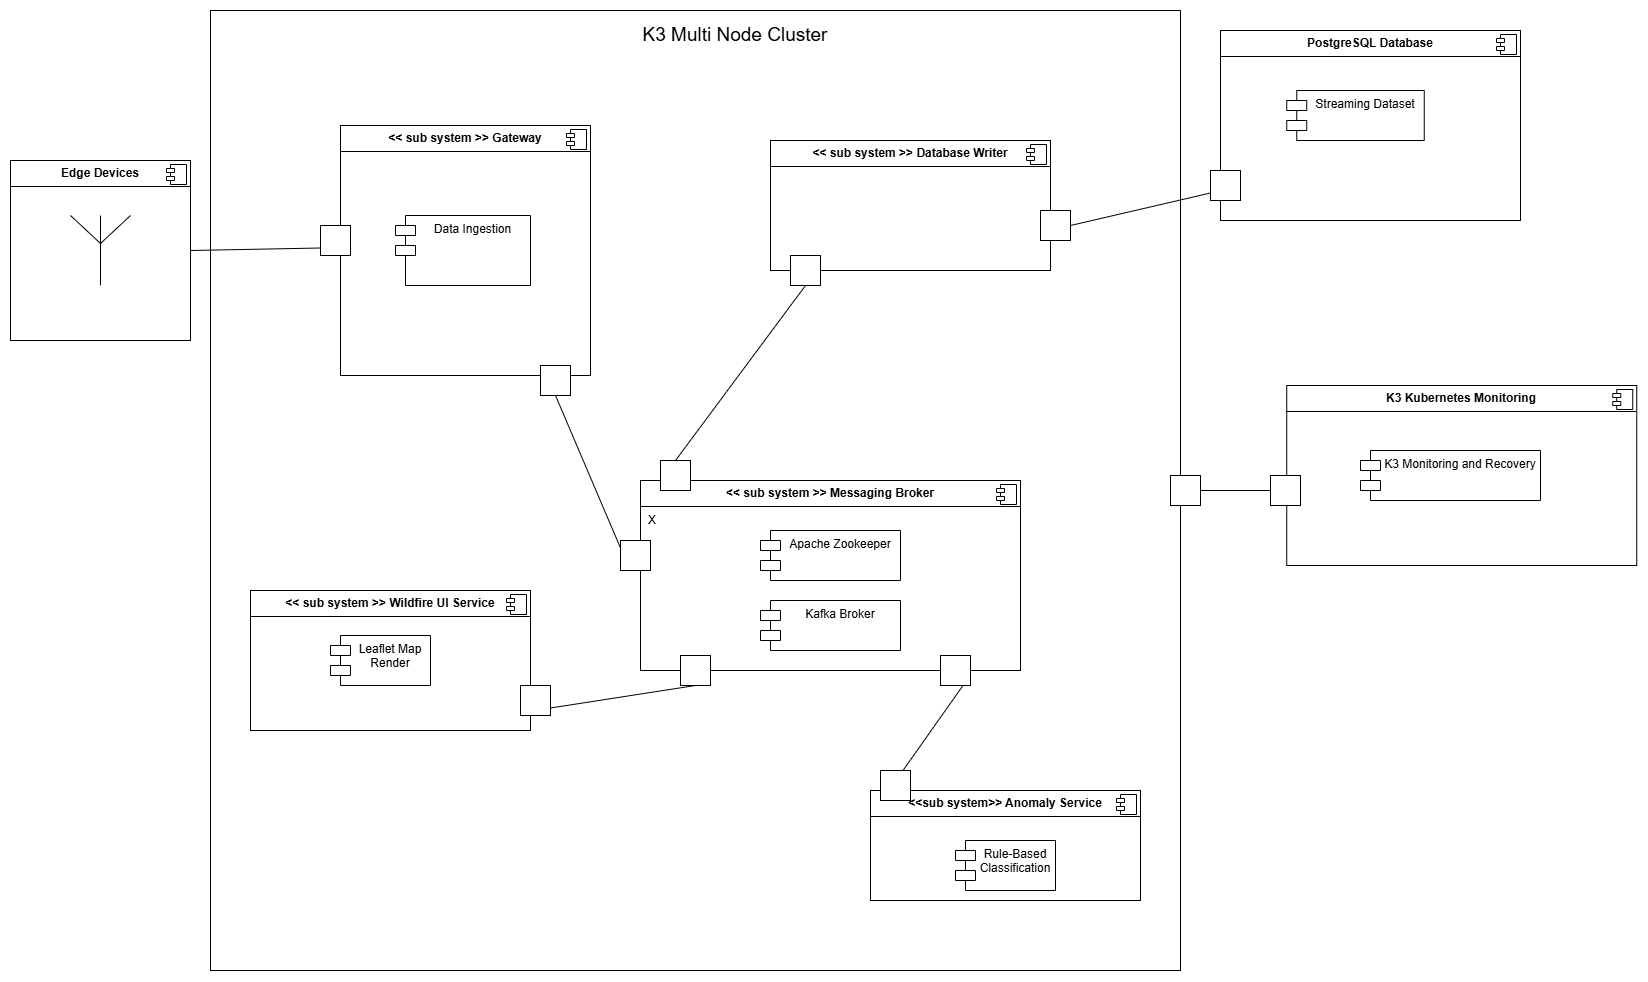

The diagram above was exported from draw.io. Its source (the exported page's mxGraphModel, read from the mxfile embedded in the PNG):
<mxGraphModel dx="2316" dy="1249" grid="1" gridSize="10" guides="1" tooltips="1" connect="1" arrows="1" fold="1" page="1" pageScale="1" pageWidth="1700" pageHeight="1100" math="0" shadow="0">
  <root>
    <mxCell id="0" />
    <mxCell id="1" parent="0" />
    <mxCell id="JFeHMGUPn4BSKVEAoLvM-81" value="" style="rounded=0;whiteSpace=wrap;html=1;" vertex="1" parent="1">
      <mxGeometry x="210" y="30" width="970" height="960" as="geometry" />
    </mxCell>
    <mxCell id="JFeHMGUPn4BSKVEAoLvM-16" value="&lt;p style=&quot;margin:0px;margin-top:6px;text-align:center;&quot;&gt;&lt;b&gt;&amp;lt;&amp;lt; sub system &amp;gt;&amp;gt; Messaging Broker&lt;/b&gt;&lt;/p&gt;&lt;hr size=&quot;1&quot; style=&quot;border-style:solid;&quot;&gt;&lt;p style=&quot;margin:0px;margin-left:8px;&quot;&gt;X&lt;/p&gt;" style="align=left;overflow=fill;html=1;dropTarget=0;whiteSpace=wrap;" vertex="1" parent="1">
      <mxGeometry x="640" y="500" width="380" height="190" as="geometry" />
    </mxCell>
    <mxCell id="JFeHMGUPn4BSKVEAoLvM-17" value="" style="shape=component;jettyWidth=8;jettyHeight=4;" vertex="1" parent="JFeHMGUPn4BSKVEAoLvM-16">
      <mxGeometry x="1" width="20" height="20" relative="1" as="geometry">
        <mxPoint x="-24" y="4" as="offset" />
      </mxGeometry>
    </mxCell>
    <mxCell id="JFeHMGUPn4BSKVEAoLvM-18" value="Apache Zookeeper" style="shape=module;align=left;spacingLeft=20;align=center;verticalAlign=top;whiteSpace=wrap;html=1;" vertex="1" parent="1">
      <mxGeometry x="760" y="550" width="140" height="50" as="geometry" />
    </mxCell>
    <mxCell id="JFeHMGUPn4BSKVEAoLvM-19" value="Kafka Broker" style="shape=module;align=left;spacingLeft=20;align=center;verticalAlign=top;whiteSpace=wrap;html=1;" vertex="1" parent="1">
      <mxGeometry x="760" y="620" width="140" height="50" as="geometry" />
    </mxCell>
    <mxCell id="JFeHMGUPn4BSKVEAoLvM-20" value="&lt;p style=&quot;margin:0px;margin-top:6px;text-align:center;&quot;&gt;&lt;b&gt;K3 Kubernetes Monitoring&lt;/b&gt;&lt;/p&gt;&lt;hr size=&quot;1&quot; style=&quot;border-style:solid;&quot;&gt;&lt;p style=&quot;margin:0px;margin-left:8px;&quot;&gt;&lt;br&gt;&lt;/p&gt;" style="align=left;overflow=fill;html=1;dropTarget=0;whiteSpace=wrap;" vertex="1" parent="1">
      <mxGeometry x="1286.25" y="405" width="350" height="180" as="geometry" />
    </mxCell>
    <mxCell id="JFeHMGUPn4BSKVEAoLvM-21" value="" style="shape=component;jettyWidth=8;jettyHeight=4;" vertex="1" parent="JFeHMGUPn4BSKVEAoLvM-20">
      <mxGeometry x="1" width="20" height="20" relative="1" as="geometry">
        <mxPoint x="-24" y="4" as="offset" />
      </mxGeometry>
    </mxCell>
    <mxCell id="JFeHMGUPn4BSKVEAoLvM-22" value="K3 Monitoring and Recovery" style="shape=module;align=left;spacingLeft=20;align=center;verticalAlign=top;whiteSpace=wrap;html=1;" vertex="1" parent="1">
      <mxGeometry x="1360" y="470" width="180" height="50" as="geometry" />
    </mxCell>
    <mxCell id="JFeHMGUPn4BSKVEAoLvM-23" value="&lt;p style=&quot;margin:0px;margin-top:6px;text-align:center;&quot;&gt;&lt;b&gt;PostgreSQL Database&lt;/b&gt;&lt;/p&gt;&lt;hr size=&quot;1&quot; style=&quot;border-style:solid;&quot;&gt;&lt;p style=&quot;margin:0px;margin-left:8px;&quot;&gt;&lt;br&gt;&lt;/p&gt;" style="align=left;overflow=fill;html=1;dropTarget=0;whiteSpace=wrap;" vertex="1" parent="1">
      <mxGeometry x="1220" y="50" width="300" height="190" as="geometry" />
    </mxCell>
    <mxCell id="JFeHMGUPn4BSKVEAoLvM-24" value="" style="shape=component;jettyWidth=8;jettyHeight=4;" vertex="1" parent="JFeHMGUPn4BSKVEAoLvM-23">
      <mxGeometry x="1" width="20" height="20" relative="1" as="geometry">
        <mxPoint x="-24" y="4" as="offset" />
      </mxGeometry>
    </mxCell>
    <mxCell id="JFeHMGUPn4BSKVEAoLvM-25" value="Streaming Dataset" style="shape=module;align=left;spacingLeft=20;align=center;verticalAlign=top;whiteSpace=wrap;html=1;" vertex="1" parent="1">
      <mxGeometry x="1286.25" y="110" width="137.5" height="50" as="geometry" />
    </mxCell>
    <mxCell id="JFeHMGUPn4BSKVEAoLvM-26" value="&lt;p style=&quot;margin:0px;margin-top:6px;text-align:center;&quot;&gt;&lt;b&gt;Edge Devices&lt;/b&gt;&lt;/p&gt;&lt;hr size=&quot;1&quot; style=&quot;border-style:solid;&quot;&gt;&lt;p style=&quot;margin:0px;margin-left:8px;&quot;&gt;&lt;br&gt;&lt;/p&gt;" style="align=left;overflow=fill;html=1;dropTarget=0;whiteSpace=wrap;" vertex="1" parent="1">
      <mxGeometry x="10" y="180" width="180" height="180" as="geometry" />
    </mxCell>
    <mxCell id="JFeHMGUPn4BSKVEAoLvM-27" value="" style="shape=component;jettyWidth=8;jettyHeight=4;" vertex="1" parent="JFeHMGUPn4BSKVEAoLvM-26">
      <mxGeometry x="1" width="20" height="20" relative="1" as="geometry">
        <mxPoint x="-24" y="4" as="offset" />
      </mxGeometry>
    </mxCell>
    <mxCell id="JFeHMGUPn4BSKVEAoLvM-34" value="&lt;p style=&quot;margin:0px;margin-top:6px;text-align:center;&quot;&gt;&lt;b&gt;&amp;lt;&amp;lt; sub system &amp;gt;&amp;gt; Gateway&lt;/b&gt;&lt;/p&gt;&lt;hr size=&quot;1&quot; style=&quot;border-style:solid;&quot;&gt;&lt;p style=&quot;margin:0px;margin-left:8px;&quot;&gt;&lt;br&gt;&lt;/p&gt;" style="align=left;overflow=fill;html=1;dropTarget=0;whiteSpace=wrap;" vertex="1" parent="1">
      <mxGeometry x="340" y="145" width="250" height="250" as="geometry" />
    </mxCell>
    <mxCell id="JFeHMGUPn4BSKVEAoLvM-35" value="" style="shape=component;jettyWidth=8;jettyHeight=4;" vertex="1" parent="JFeHMGUPn4BSKVEAoLvM-34">
      <mxGeometry x="1" width="20" height="20" relative="1" as="geometry">
        <mxPoint x="-24" y="4" as="offset" />
      </mxGeometry>
    </mxCell>
    <mxCell id="JFeHMGUPn4BSKVEAoLvM-36" value="&lt;p style=&quot;margin:0px;margin-top:6px;text-align:center;&quot;&gt;&lt;b&gt;&amp;lt;&amp;lt; sub system &amp;gt;&amp;gt; Wildfire UI Service&lt;/b&gt;&lt;/p&gt;&lt;hr size=&quot;1&quot; style=&quot;border-style:solid;&quot;&gt;&lt;p style=&quot;margin:0px;margin-left:8px;&quot;&gt;&lt;br&gt;&lt;/p&gt;" style="align=left;overflow=fill;html=1;dropTarget=0;whiteSpace=wrap;" vertex="1" parent="1">
      <mxGeometry x="250" y="610" width="280" height="140" as="geometry" />
    </mxCell>
    <mxCell id="JFeHMGUPn4BSKVEAoLvM-37" value="" style="shape=component;jettyWidth=8;jettyHeight=4;" vertex="1" parent="JFeHMGUPn4BSKVEAoLvM-36">
      <mxGeometry x="1" width="20" height="20" relative="1" as="geometry">
        <mxPoint x="-24" y="4" as="offset" />
      </mxGeometry>
    </mxCell>
    <mxCell id="JFeHMGUPn4BSKVEAoLvM-38" value="Leaflet Map Render" style="shape=module;align=left;spacingLeft=20;align=center;verticalAlign=top;whiteSpace=wrap;html=1;" vertex="1" parent="1">
      <mxGeometry x="330" y="655" width="100" height="50" as="geometry" />
    </mxCell>
    <mxCell id="JFeHMGUPn4BSKVEAoLvM-39" value="&lt;p style=&quot;margin:0px;margin-top:6px;text-align:center;&quot;&gt;&lt;b&gt;&amp;lt;&amp;lt;sub system&amp;gt;&amp;gt; Anomaly Service&lt;/b&gt;&lt;/p&gt;&lt;hr size=&quot;1&quot; style=&quot;border-style:solid;&quot;&gt;&lt;p style=&quot;margin:0px;margin-left:8px;&quot;&gt;&lt;br&gt;&lt;/p&gt;" style="align=left;overflow=fill;html=1;dropTarget=0;whiteSpace=wrap;" vertex="1" parent="1">
      <mxGeometry x="870" y="810" width="270" height="110" as="geometry" />
    </mxCell>
    <mxCell id="JFeHMGUPn4BSKVEAoLvM-40" value="" style="shape=component;jettyWidth=8;jettyHeight=4;" vertex="1" parent="JFeHMGUPn4BSKVEAoLvM-39">
      <mxGeometry x="1" width="20" height="20" relative="1" as="geometry">
        <mxPoint x="-24" y="4" as="offset" />
      </mxGeometry>
    </mxCell>
    <mxCell id="JFeHMGUPn4BSKVEAoLvM-41" value="Rule-Based Classification" style="shape=module;align=left;spacingLeft=20;align=center;verticalAlign=top;whiteSpace=wrap;html=1;" vertex="1" parent="1">
      <mxGeometry x="955" y="860" width="100" height="50" as="geometry" />
    </mxCell>
    <mxCell id="JFeHMGUPn4BSKVEAoLvM-43" value="" style="verticalLabelPosition=bottom;shadow=0;dashed=0;align=center;html=1;verticalAlign=top;shape=mxgraph.electrical.radio.aerial_-_antenna_1;" vertex="1" parent="1">
      <mxGeometry x="70" y="235" width="60" height="70" as="geometry" />
    </mxCell>
    <mxCell id="JFeHMGUPn4BSKVEAoLvM-44" value="Data Ingestion" style="shape=module;align=left;spacingLeft=20;align=center;verticalAlign=top;whiteSpace=wrap;html=1;" vertex="1" parent="1">
      <mxGeometry x="395" y="235" width="135" height="70" as="geometry" />
    </mxCell>
    <mxCell id="JFeHMGUPn4BSKVEAoLvM-45" value="&lt;p style=&quot;margin:0px;margin-top:6px;text-align:center;&quot;&gt;&lt;b&gt;&amp;lt;&amp;lt; sub system &amp;gt;&amp;gt; Database Writer&lt;/b&gt;&lt;/p&gt;&lt;hr size=&quot;1&quot; style=&quot;border-style:solid;&quot;&gt;&lt;p style=&quot;margin:0px;margin-left:8px;&quot;&gt;&lt;br&gt;&lt;/p&gt;" style="align=left;overflow=fill;html=1;dropTarget=0;whiteSpace=wrap;" vertex="1" parent="1">
      <mxGeometry x="770" y="160" width="280" height="130" as="geometry" />
    </mxCell>
    <mxCell id="JFeHMGUPn4BSKVEAoLvM-46" value="" style="shape=component;jettyWidth=8;jettyHeight=4;" vertex="1" parent="JFeHMGUPn4BSKVEAoLvM-45">
      <mxGeometry x="1" width="20" height="20" relative="1" as="geometry">
        <mxPoint x="-24" y="4" as="offset" />
      </mxGeometry>
    </mxCell>
    <mxCell id="JFeHMGUPn4BSKVEAoLvM-47" value="" style="whiteSpace=wrap;html=1;aspect=fixed;" vertex="1" parent="1">
      <mxGeometry x="1270" y="495" width="30" height="30" as="geometry" />
    </mxCell>
    <mxCell id="JFeHMGUPn4BSKVEAoLvM-52" value="" style="whiteSpace=wrap;html=1;aspect=fixed;" vertex="1" parent="1">
      <mxGeometry x="1210" y="190" width="30" height="30" as="geometry" />
    </mxCell>
    <mxCell id="JFeHMGUPn4BSKVEAoLvM-53" value="" style="whiteSpace=wrap;html=1;aspect=fixed;" vertex="1" parent="1">
      <mxGeometry x="520" y="705" width="30" height="30" as="geometry" />
    </mxCell>
    <mxCell id="JFeHMGUPn4BSKVEAoLvM-54" value="" style="whiteSpace=wrap;html=1;aspect=fixed;" vertex="1" parent="1">
      <mxGeometry x="540" y="385" width="30" height="30" as="geometry" />
    </mxCell>
    <mxCell id="JFeHMGUPn4BSKVEAoLvM-55" value="" style="whiteSpace=wrap;html=1;aspect=fixed;" vertex="1" parent="1">
      <mxGeometry x="620" y="560" width="30" height="30" as="geometry" />
    </mxCell>
    <mxCell id="JFeHMGUPn4BSKVEAoLvM-56" value="" style="whiteSpace=wrap;html=1;aspect=fixed;" vertex="1" parent="1">
      <mxGeometry x="680" y="675" width="30" height="30" as="geometry" />
    </mxCell>
    <mxCell id="JFeHMGUPn4BSKVEAoLvM-57" value="" style="whiteSpace=wrap;html=1;aspect=fixed;" vertex="1" parent="1">
      <mxGeometry x="940" y="675" width="30" height="30" as="geometry" />
    </mxCell>
    <mxCell id="JFeHMGUPn4BSKVEAoLvM-58" value="" style="whiteSpace=wrap;html=1;aspect=fixed;" vertex="1" parent="1">
      <mxGeometry x="1040" y="230" width="30" height="30" as="geometry" />
    </mxCell>
    <mxCell id="JFeHMGUPn4BSKVEAoLvM-60" value="" style="whiteSpace=wrap;html=1;aspect=fixed;" vertex="1" parent="1">
      <mxGeometry x="880" y="790" width="30" height="30" as="geometry" />
    </mxCell>
    <mxCell id="JFeHMGUPn4BSKVEAoLvM-61" value="" style="whiteSpace=wrap;html=1;aspect=fixed;" vertex="1" parent="1">
      <mxGeometry x="320" y="245" width="30" height="30" as="geometry" />
    </mxCell>
    <mxCell id="JFeHMGUPn4BSKVEAoLvM-67" value="" style="endArrow=none;html=1;rounded=0;entryX=0;entryY=0.75;entryDx=0;entryDy=0;" edge="1" parent="1" target="JFeHMGUPn4BSKVEAoLvM-52">
      <mxGeometry width="50" height="50" relative="1" as="geometry">
        <mxPoint x="1070" y="245" as="sourcePoint" />
        <mxPoint x="1200" y="305" as="targetPoint" />
      </mxGeometry>
    </mxCell>
    <mxCell id="JFeHMGUPn4BSKVEAoLvM-69" value="" style="whiteSpace=wrap;html=1;aspect=fixed;" vertex="1" parent="1">
      <mxGeometry x="790" y="275" width="30" height="30" as="geometry" />
    </mxCell>
    <mxCell id="JFeHMGUPn4BSKVEAoLvM-70" value="" style="whiteSpace=wrap;html=1;aspect=fixed;" vertex="1" parent="1">
      <mxGeometry x="660" y="480" width="30" height="30" as="geometry" />
    </mxCell>
    <mxCell id="JFeHMGUPn4BSKVEAoLvM-71" value="" style="endArrow=none;html=1;rounded=0;entryX=0.5;entryY=1;entryDx=0;entryDy=0;exitX=0.5;exitY=0;exitDx=0;exitDy=0;" edge="1" parent="1" source="JFeHMGUPn4BSKVEAoLvM-70" target="JFeHMGUPn4BSKVEAoLvM-69">
      <mxGeometry width="50" height="50" relative="1" as="geometry">
        <mxPoint x="870" y="530" as="sourcePoint" />
        <mxPoint x="920" y="480" as="targetPoint" />
      </mxGeometry>
    </mxCell>
    <mxCell id="JFeHMGUPn4BSKVEAoLvM-72" value="" style="endArrow=none;html=1;rounded=0;entryX=1;entryY=0.5;entryDx=0;entryDy=0;exitX=0;exitY=0.75;exitDx=0;exitDy=0;" edge="1" parent="1" source="JFeHMGUPn4BSKVEAoLvM-61" target="JFeHMGUPn4BSKVEAoLvM-26">
      <mxGeometry width="50" height="50" relative="1" as="geometry">
        <mxPoint x="870" y="530" as="sourcePoint" />
        <mxPoint x="920" y="480" as="targetPoint" />
      </mxGeometry>
    </mxCell>
    <mxCell id="JFeHMGUPn4BSKVEAoLvM-73" value="" style="endArrow=none;html=1;rounded=0;entryX=0.5;entryY=1;entryDx=0;entryDy=0;exitX=0;exitY=0.25;exitDx=0;exitDy=0;" edge="1" parent="1" source="JFeHMGUPn4BSKVEAoLvM-55" target="JFeHMGUPn4BSKVEAoLvM-54">
      <mxGeometry width="50" height="50" relative="1" as="geometry">
        <mxPoint x="870" y="530" as="sourcePoint" />
        <mxPoint x="920" y="480" as="targetPoint" />
      </mxGeometry>
    </mxCell>
    <mxCell id="JFeHMGUPn4BSKVEAoLvM-76" value="" style="endArrow=none;html=1;rounded=0;entryX=0.75;entryY=0;entryDx=0;entryDy=0;exitX=0.75;exitY=1;exitDx=0;exitDy=0;" edge="1" parent="1" source="JFeHMGUPn4BSKVEAoLvM-57" target="JFeHMGUPn4BSKVEAoLvM-60">
      <mxGeometry width="50" height="50" relative="1" as="geometry">
        <mxPoint x="870" y="530" as="sourcePoint" />
        <mxPoint x="920" y="480" as="targetPoint" />
      </mxGeometry>
    </mxCell>
    <mxCell id="JFeHMGUPn4BSKVEAoLvM-77" value="" style="endArrow=none;html=1;rounded=0;entryX=0.5;entryY=1;entryDx=0;entryDy=0;exitX=1;exitY=0.75;exitDx=0;exitDy=0;" edge="1" parent="1" source="JFeHMGUPn4BSKVEAoLvM-53" target="JFeHMGUPn4BSKVEAoLvM-56">
      <mxGeometry width="50" height="50" relative="1" as="geometry">
        <mxPoint x="580" y="870" as="sourcePoint" />
        <mxPoint x="920" y="480" as="targetPoint" />
      </mxGeometry>
    </mxCell>
    <mxCell id="JFeHMGUPn4BSKVEAoLvM-83" value="" style="endArrow=none;html=1;rounded=0;entryX=0;entryY=0.5;entryDx=0;entryDy=0;exitX=1;exitY=0.5;exitDx=0;exitDy=0;" edge="1" parent="1" source="JFeHMGUPn4BSKVEAoLvM-84" target="JFeHMGUPn4BSKVEAoLvM-47">
      <mxGeometry width="50" height="50" relative="1" as="geometry">
        <mxPoint x="1240" y="630" as="sourcePoint" />
        <mxPoint x="920" y="480" as="targetPoint" />
      </mxGeometry>
    </mxCell>
    <mxCell id="JFeHMGUPn4BSKVEAoLvM-84" value="" style="whiteSpace=wrap;html=1;aspect=fixed;" vertex="1" parent="1">
      <mxGeometry x="1170" y="495" width="30" height="30" as="geometry" />
    </mxCell>
    <mxCell id="JFeHMGUPn4BSKVEAoLvM-85" value="&lt;font style=&quot;font-size: 19px;&quot;&gt;K3 Multi Node Cluster&lt;/font&gt;" style="text;html=1;align=center;verticalAlign=middle;whiteSpace=wrap;rounded=0;" vertex="1" parent="1">
      <mxGeometry x="620" y="40" width="230" height="30" as="geometry" />
    </mxCell>
  </root>
</mxGraphModel>